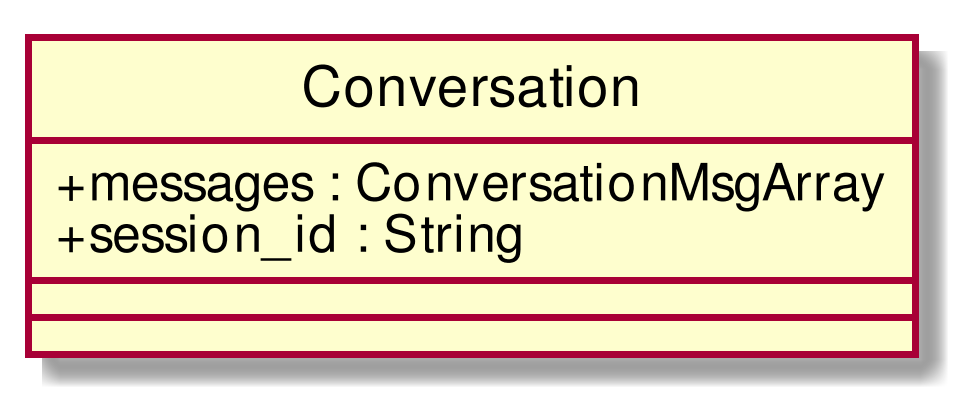

The diagram above was rendered by PlantUML. Its source (embedded in the PNG):
@startuml
scale 1000*1000
skinparam classAttributeIconSize 0
class Conversation{
+ messages : ConversationMsgArray
+ session_id : String
__
__

}
hide circle
@enduml